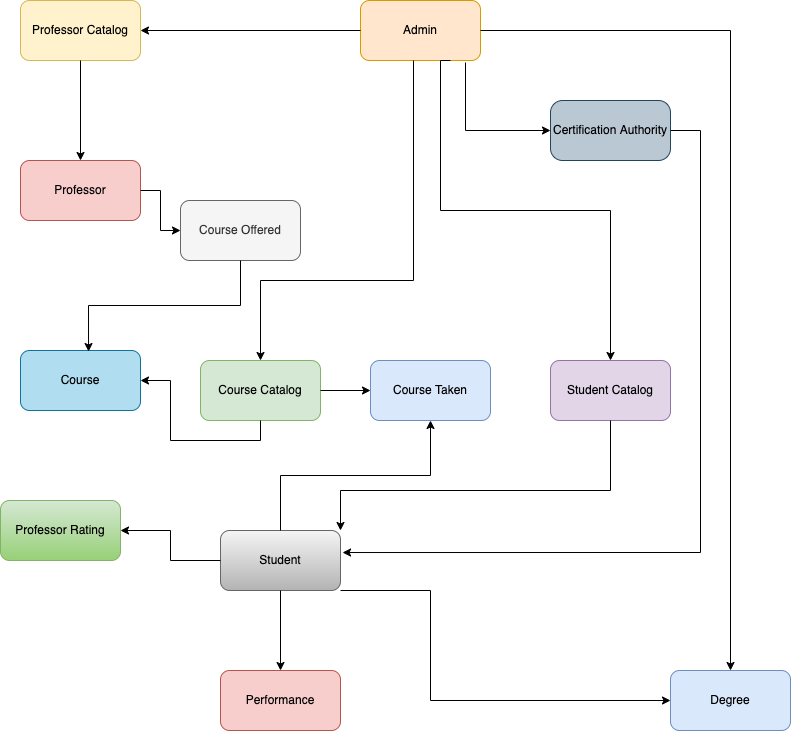

The diagram above was exported from draw.io. Its source (the exported page's mxGraphModel, read from the mxfile embedded in the PNG):
<mxGraphModel dx="946" dy="646" grid="1" gridSize="10" guides="1" tooltips="1" connect="1" arrows="1" fold="1" page="1" pageScale="1" pageWidth="850" pageHeight="1100" math="0" shadow="0">
  <root>
    <mxCell id="0" />
    <mxCell id="1" parent="0" />
    <mxCell id="oXZG9OS_2hDnVzut88pv-3" value="Certification Authority" style="rounded=1;whiteSpace=wrap;html=1;fillColor=#bac8d3;strokeColor=#23445d;arcSize=20;" vertex="1" parent="1">
      <mxGeometry x="570" y="180" width="120" height="60" as="geometry" />
    </mxCell>
    <mxCell id="oXZG9OS_2hDnVzut88pv-4" value="Degree" style="rounded=1;whiteSpace=wrap;html=1;fillColor=#dae8fc;strokeColor=#6c8ebf;" vertex="1" parent="1">
      <mxGeometry x="690" y="750" width="120" height="60" as="geometry" />
    </mxCell>
    <mxCell id="oXZG9OS_2hDnVzut88pv-5" value="Professor Rating" style="rounded=1;whiteSpace=wrap;html=1;fillColor=#d5e8d4;strokeColor=#82b366;gradientColor=#97d077;" vertex="1" parent="1">
      <mxGeometry x="20" y="580" width="120" height="60" as="geometry" />
    </mxCell>
    <mxCell id="oXZG9OS_2hDnVzut88pv-6" value="Performance" style="rounded=1;whiteSpace=wrap;html=1;fillColor=#f8cecc;strokeColor=#b85450;" vertex="1" parent="1">
      <mxGeometry x="240" y="750" width="120" height="60" as="geometry" />
    </mxCell>
    <mxCell id="oXZG9OS_2hDnVzut88pv-7" value="Professor Catalog" style="rounded=1;whiteSpace=wrap;html=1;fillColor=#fff2cc;strokeColor=#d6b656;" vertex="1" parent="1">
      <mxGeometry x="40" y="80" width="120" height="60" as="geometry" />
    </mxCell>
    <mxCell id="oXZG9OS_2hDnVzut88pv-8" value="Student Catalog" style="rounded=1;whiteSpace=wrap;html=1;fillColor=#e1d5e7;strokeColor=#9673a6;" vertex="1" parent="1">
      <mxGeometry x="570" y="440" width="120" height="60" as="geometry" />
    </mxCell>
    <mxCell id="oXZG9OS_2hDnVzut88pv-9" value="Course Catalog" style="rounded=1;whiteSpace=wrap;html=1;fillColor=#d5e8d4;strokeColor=#82b366;" vertex="1" parent="1">
      <mxGeometry x="220" y="440" width="120" height="60" as="geometry" />
    </mxCell>
    <mxCell id="oXZG9OS_2hDnVzut88pv-10" value="Course" style="rounded=1;whiteSpace=wrap;html=1;fillColor=#b1ddf0;strokeColor=#10739e;" vertex="1" parent="1">
      <mxGeometry x="40" y="430" width="120" height="60" as="geometry" />
    </mxCell>
    <mxCell id="oXZG9OS_2hDnVzut88pv-11" value="Course Taken" style="rounded=1;whiteSpace=wrap;html=1;fillColor=#dae8fc;strokeColor=#6c8ebf;" vertex="1" parent="1">
      <mxGeometry x="390" y="440" width="120" height="60" as="geometry" />
    </mxCell>
    <mxCell id="oXZG9OS_2hDnVzut88pv-12" value="Course Offered" style="rounded=1;whiteSpace=wrap;html=1;fillColor=#f5f5f5;fontColor=#333333;strokeColor=#666666;" vertex="1" parent="1">
      <mxGeometry x="200" y="280" width="120" height="60" as="geometry" />
    </mxCell>
    <mxCell id="oXZG9OS_2hDnVzut88pv-13" value="Admin" style="rounded=1;whiteSpace=wrap;html=1;fillColor=#ffe6cc;strokeColor=#d79b00;" vertex="1" parent="1">
      <mxGeometry x="380" y="80" width="120" height="60" as="geometry" />
    </mxCell>
    <mxCell id="oXZG9OS_2hDnVzut88pv-14" value="Student" style="rounded=1;whiteSpace=wrap;html=1;fillColor=#f5f5f5;gradientColor=#b3b3b3;strokeColor=#666666;" vertex="1" parent="1">
      <mxGeometry x="240" y="610" width="120" height="60" as="geometry" />
    </mxCell>
    <mxCell id="oXZG9OS_2hDnVzut88pv-15" value="Professor" style="rounded=1;whiteSpace=wrap;html=1;fillColor=#f8cecc;strokeColor=#b85450;" vertex="1" parent="1">
      <mxGeometry x="40" y="240" width="120" height="60" as="geometry" />
    </mxCell>
    <mxCell id="oXZG9OS_2hDnVzut88pv-29" value="" style="edgeStyle=orthogonalEdgeStyle;rounded=0;orthogonalLoop=1;jettySize=auto;html=1;exitX=0.875;exitY=1.033;exitDx=0;exitDy=0;entryX=0;entryY=0.5;entryDx=0;entryDy=0;exitPerimeter=0;" edge="1" parent="1" source="oXZG9OS_2hDnVzut88pv-13" target="oXZG9OS_2hDnVzut88pv-3">
      <mxGeometry relative="1" as="geometry">
        <mxPoint x="650" y="120" as="sourcePoint" />
        <mxPoint x="360" y="200" as="targetPoint" />
        <Array as="points">
          <mxPoint x="485" y="210" />
        </Array>
      </mxGeometry>
    </mxCell>
    <mxCell id="oXZG9OS_2hDnVzut88pv-30" value="" style="edgeStyle=orthogonalEdgeStyle;rounded=0;orthogonalLoop=1;jettySize=auto;html=1;entryX=0.5;entryY=0;entryDx=0;entryDy=0;" edge="1" parent="1" target="oXZG9OS_2hDnVzut88pv-9">
      <mxGeometry relative="1" as="geometry">
        <mxPoint x="433" y="140" as="sourcePoint" />
        <mxPoint x="280" y="420" as="targetPoint" />
        <Array as="points">
          <mxPoint x="433" y="360" />
          <mxPoint x="280" y="360" />
        </Array>
      </mxGeometry>
    </mxCell>
    <mxCell id="oXZG9OS_2hDnVzut88pv-31" value="" style="edgeStyle=orthogonalEdgeStyle;rounded=0;orthogonalLoop=1;jettySize=auto;html=1;entryX=0.5;entryY=0;entryDx=0;entryDy=0;exitX=1;exitY=0.5;exitDx=0;exitDy=0;" edge="1" parent="1" source="oXZG9OS_2hDnVzut88pv-13" target="oXZG9OS_2hDnVzut88pv-4">
      <mxGeometry relative="1" as="geometry">
        <mxPoint x="750" y="550" as="sourcePoint" />
        <mxPoint x="480" y="130" as="targetPoint" />
        <Array as="points">
          <mxPoint x="750" y="110" />
        </Array>
      </mxGeometry>
    </mxCell>
    <mxCell id="oXZG9OS_2hDnVzut88pv-32" value="" style="edgeStyle=orthogonalEdgeStyle;rounded=0;orthogonalLoop=1;jettySize=auto;html=1;exitX=0.5;exitY=1;exitDx=0;exitDy=0;entryX=0.5;entryY=0;entryDx=0;entryDy=0;" edge="1" parent="1" source="oXZG9OS_2hDnVzut88pv-7" target="oXZG9OS_2hDnVzut88pv-15">
      <mxGeometry relative="1" as="geometry">
        <mxPoint x="229.99999999999997" y="262.51" as="sourcePoint" />
        <mxPoint x="239.96" y="117.49" as="targetPoint" />
      </mxGeometry>
    </mxCell>
    <mxCell id="oXZG9OS_2hDnVzut88pv-33" value="" style="edgeStyle=orthogonalEdgeStyle;rounded=0;orthogonalLoop=1;jettySize=auto;html=1;exitX=0;exitY=0.5;exitDx=0;exitDy=0;entryX=1;entryY=0.5;entryDx=0;entryDy=0;" edge="1" parent="1" source="oXZG9OS_2hDnVzut88pv-13" target="oXZG9OS_2hDnVzut88pv-7">
      <mxGeometry relative="1" as="geometry">
        <mxPoint x="270" y="170" as="sourcePoint" />
        <mxPoint x="170" y="120" as="targetPoint" />
      </mxGeometry>
    </mxCell>
    <mxCell id="oXZG9OS_2hDnVzut88pv-34" value="" style="edgeStyle=orthogonalEdgeStyle;rounded=0;orthogonalLoop=1;jettySize=auto;html=1;entryX=0;entryY=0.5;entryDx=0;entryDy=0;" edge="1" parent="1" target="oXZG9OS_2hDnVzut88pv-12">
      <mxGeometry relative="1" as="geometry">
        <mxPoint x="160" y="270" as="sourcePoint" />
        <mxPoint x="110" y="250" as="targetPoint" />
      </mxGeometry>
    </mxCell>
    <mxCell id="oXZG9OS_2hDnVzut88pv-35" value="" style="edgeStyle=orthogonalEdgeStyle;rounded=0;orthogonalLoop=1;jettySize=auto;html=1;exitX=0.5;exitY=1;exitDx=0;exitDy=0;entryX=0.567;entryY=0.017;entryDx=0;entryDy=0;entryPerimeter=0;" edge="1" parent="1" source="oXZG9OS_2hDnVzut88pv-12" target="oXZG9OS_2hDnVzut88pv-10">
      <mxGeometry relative="1" as="geometry">
        <mxPoint x="110" y="150" as="sourcePoint" />
        <mxPoint x="110" y="250" as="targetPoint" />
      </mxGeometry>
    </mxCell>
    <mxCell id="oXZG9OS_2hDnVzut88pv-36" value="" style="edgeStyle=orthogonalEdgeStyle;rounded=0;orthogonalLoop=1;jettySize=auto;html=1;exitX=0.5;exitY=1;exitDx=0;exitDy=0;entryX=1;entryY=0.5;entryDx=0;entryDy=0;" edge="1" parent="1" source="oXZG9OS_2hDnVzut88pv-9" target="oXZG9OS_2hDnVzut88pv-10">
      <mxGeometry relative="1" as="geometry">
        <mxPoint x="270" y="350" as="sourcePoint" />
        <mxPoint x="278.03999999999996" y="411.02" as="targetPoint" />
      </mxGeometry>
    </mxCell>
    <mxCell id="oXZG9OS_2hDnVzut88pv-38" value="" style="edgeStyle=orthogonalEdgeStyle;rounded=0;orthogonalLoop=1;jettySize=auto;html=1;entryX=0.5;entryY=0;entryDx=0;entryDy=0;exitX=0.5;exitY=1;exitDx=0;exitDy=0;" edge="1" parent="1" source="oXZG9OS_2hDnVzut88pv-14" target="oXZG9OS_2hDnVzut88pv-6">
      <mxGeometry relative="1" as="geometry">
        <mxPoint x="520" y="610" as="sourcePoint" />
        <mxPoint x="630" y="410" as="targetPoint" />
      </mxGeometry>
    </mxCell>
    <mxCell id="oXZG9OS_2hDnVzut88pv-39" value="" style="edgeStyle=orthogonalEdgeStyle;rounded=0;orthogonalLoop=1;jettySize=auto;html=1;exitX=0;exitY=0.5;exitDx=0;exitDy=0;entryX=1;entryY=0.5;entryDx=0;entryDy=0;" edge="1" parent="1" source="oXZG9OS_2hDnVzut88pv-14" target="oXZG9OS_2hDnVzut88pv-5">
      <mxGeometry relative="1" as="geometry">
        <mxPoint x="520" y="620" as="sourcePoint" />
        <mxPoint x="200" y="620" as="targetPoint" />
      </mxGeometry>
    </mxCell>
    <mxCell id="oXZG9OS_2hDnVzut88pv-40" value="" style="edgeStyle=orthogonalEdgeStyle;rounded=0;orthogonalLoop=1;jettySize=auto;html=1;entryX=0;entryY=0.5;entryDx=0;entryDy=0;" edge="1" parent="1" target="oXZG9OS_2hDnVzut88pv-4">
      <mxGeometry relative="1" as="geometry">
        <mxPoint x="360" y="670" as="sourcePoint" />
        <mxPoint x="710" y="620" as="targetPoint" />
        <Array as="points">
          <mxPoint x="450" y="670" />
          <mxPoint x="450" y="780" />
        </Array>
      </mxGeometry>
    </mxCell>
    <mxCell id="oXZG9OS_2hDnVzut88pv-41" value="" style="edgeStyle=orthogonalEdgeStyle;rounded=0;orthogonalLoop=1;jettySize=auto;html=1;exitX=1;exitY=0.5;exitDx=0;exitDy=0;entryX=0;entryY=0.5;entryDx=0;entryDy=0;" edge="1" parent="1" source="oXZG9OS_2hDnVzut88pv-9" target="oXZG9OS_2hDnVzut88pv-11">
      <mxGeometry relative="1" as="geometry">
        <mxPoint x="360" y="380" as="sourcePoint" />
        <mxPoint x="360" y="480" as="targetPoint" />
      </mxGeometry>
    </mxCell>
    <mxCell id="oXZG9OS_2hDnVzut88pv-42" value="" style="edgeStyle=orthogonalEdgeStyle;rounded=0;orthogonalLoop=1;jettySize=auto;html=1;exitX=0.5;exitY=0;exitDx=0;exitDy=0;entryX=0.5;entryY=1;entryDx=0;entryDy=0;" edge="1" parent="1" source="oXZG9OS_2hDnVzut88pv-14" target="oXZG9OS_2hDnVzut88pv-11">
      <mxGeometry relative="1" as="geometry">
        <mxPoint x="350" y="480" as="sourcePoint" />
        <mxPoint x="400" y="480" as="targetPoint" />
      </mxGeometry>
    </mxCell>
    <mxCell id="oXZG9OS_2hDnVzut88pv-43" value="" style="edgeStyle=orthogonalEdgeStyle;rounded=0;orthogonalLoop=1;jettySize=auto;html=1;entryX=0.5;entryY=0;entryDx=0;entryDy=0;exitX=0.75;exitY=1;exitDx=0;exitDy=0;" edge="1" parent="1" source="oXZG9OS_2hDnVzut88pv-13" target="oXZG9OS_2hDnVzut88pv-8">
      <mxGeometry relative="1" as="geometry">
        <mxPoint x="640" y="200" as="sourcePoint" />
        <mxPoint x="400" y="480" as="targetPoint" />
        <Array as="points">
          <mxPoint x="460" y="140" />
          <mxPoint x="460" y="290" />
          <mxPoint x="630" y="290" />
        </Array>
      </mxGeometry>
    </mxCell>
    <mxCell id="oXZG9OS_2hDnVzut88pv-44" value="" style="edgeStyle=orthogonalEdgeStyle;rounded=0;orthogonalLoop=1;jettySize=auto;html=1;entryX=1;entryY=0;entryDx=0;entryDy=0;exitX=0.5;exitY=1;exitDx=0;exitDy=0;" edge="1" parent="1" source="oXZG9OS_2hDnVzut88pv-8" target="oXZG9OS_2hDnVzut88pv-14">
      <mxGeometry relative="1" as="geometry">
        <mxPoint x="650" y="570" as="sourcePoint" />
        <mxPoint x="400" y="480" as="targetPoint" />
        <Array as="points">
          <mxPoint x="630" y="570" />
          <mxPoint x="360" y="570" />
        </Array>
      </mxGeometry>
    </mxCell>
    <mxCell id="oXZG9OS_2hDnVzut88pv-49" value="" style="endArrow=classic;html=1;rounded=0;entryX=1.017;entryY=0.367;entryDx=0;entryDy=0;entryPerimeter=0;exitX=1;exitY=0.5;exitDx=0;exitDy=0;" edge="1" parent="1" source="oXZG9OS_2hDnVzut88pv-3" target="oXZG9OS_2hDnVzut88pv-14">
      <mxGeometry width="50" height="50" relative="1" as="geometry">
        <mxPoint x="720" y="220" as="sourcePoint" />
        <mxPoint x="690" y="410" as="targetPoint" />
        <Array as="points">
          <mxPoint x="720" y="210" />
          <mxPoint x="720" y="632" />
        </Array>
      </mxGeometry>
    </mxCell>
  </root>
</mxGraphModel>